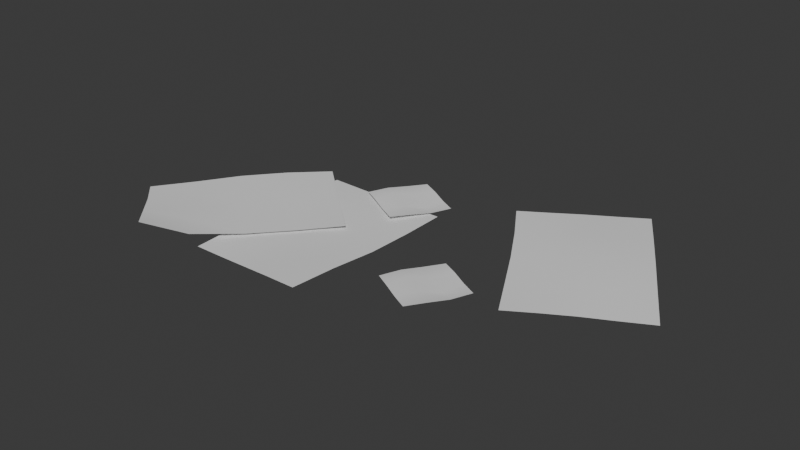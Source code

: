 # Source: scattered_pages.blend  (saved by Blender 4.3.34; exported with 4.5.12 LTS)
import bpy
from mathutils import Matrix  # noqa: F401  (used for matrix-valued properties, if any)

bpy.ops.wm.read_factory_settings(use_empty=True)
scene = bpy.context.scene
scene.name = 'Scene'

# ---- collections
col_collection = bpy.data.collections.new('Collection'); scene.collection.children.link(col_collection)

# ---- world
world_world = bpy.data.worlds.new('World'); scene.world = world_world
world_world.use_nodes = True; world_world.node_tree.nodes.clear()
_N = world_world.node_tree.nodes; _L = world_world.node_tree.links
n0 = _N.new('ShaderNodeOutputWorld'); n0.name = 'World Output'; n0.location = (300, 300)
n1 = _N.new('ShaderNodeBackground'); n1.name = 'Background'; n1.location = (10, 300)
n1.inputs[0].default_value = (0.05088, 0.05088, 0.05088, 1.0)
_L.new(n1.outputs[0], n0.inputs[0])
n0.is_active_output = True
world_world.color = (0.05088, 0.05088, 0.05088)
world_world.sun_shadow_jitter_overblur = 0.0

# ---- meshes
me_plane = bpy.data.meshes.new('Plane')
me_plane.from_pydata([(-1.0, -1.0, 0.0003078), (0.9384, -1.066, 0.01182), (-0.9841, 0.9963, 0.001847), (0.9997, 0.9987, 0.001353), (-0.9777, 0.4909, 0.006452), (-0.9852, -0.008547, 0.006799), (-0.9967, -0.5031, 0.002718), (0.9575, -0.5457, 0.008284), (0.9897, -0.01149, 0.002536), (0.9997, 0.4988, 0.001204), (-0.5073, -1.008, 0.0018), (-0.02855, -1.031, 0.005743), (0.4489, -1.055, 0.009848), (0.501, 0.9994, 0.0005122), (0.006807, 0.9987, 0.0005005), (-0.4868, 0.9974, 0.001076), (0.4649, -0.5384, 0.007492), (-0.01783, -0.5209, 0.005079), (-0.5007, -0.506, 0.003205), (0.4935, -0.009626, 0.003212), (0.004577, -0.00632, 0.004343), (-0.4879, -0.007586, 0.006155), (0.5024, 0.4979, 0.001826), (0.01018, 0.4952, 0.00359), (-0.4815, 0.4924, 0.005491)], [], [(22, 9, 3, 13), (12, 1, 7, 16), (16, 7, 8, 19), (19, 8, 9, 22), (5, 21, 24, 4), (21, 20, 23, 24), (20, 19, 22, 23), (6, 18, 21, 5), (18, 17, 20, 21), (17, 16, 19, 20), (0, 10, 18, 6), (10, 11, 17, 18), (11, 12, 16, 17), (4, 24, 15, 2), (24, 23, 14, 15), (23, 22, 13, 14)])
me_plane.polygons.foreach_set('use_smooth', [True] * 16)
_uv = me_plane.uv_layers.new(name='UVMap')
_uv.uv.foreach_set('vector', [0.6579, 0.7438, 0.8217, 0.7438, 0.8217, 0.9799, 0.6579, 0.9799, 0.6579, 0.02633, 0.8217, 0.02633, 0.8217, 0.2652, 0.6579, 0.2652, 0.6579, 0.2652, 0.8217, 0.2652, 0.8217, 0.5073, 0.6579, 0.5073, 0.6579, 0.5073, 0.8217, 0.5073, 0.8217, 0.7438, 0.6579, 0.7438, 0.1718, 0.5073, 0.3359, 0.5073, 0.3359, 0.7438, 0.1718, 0.7438, 0.3359, 0.5073, 0.497, 0.5073, 0.497, 0.7438, 0.3359, 0.7438, 0.497, 0.5073, 0.6579, 0.5073, 0.6579, 0.7438, 0.497, 0.7438, 0.1718, 0.2652, 0.3359, 0.2652, 0.3359, 0.5073, 0.1718, 0.5073, 0.3359, 0.2652, 0.497, 0.2652, 0.497, 0.5073, 0.3359, 0.5073, 0.497, 0.2652, 0.6579, 0.2652, 0.6579, 0.5073, 0.497, 0.5073, 0.1718, 0.02633, 0.3359, 0.02633, 0.3359, 0.2652, 0.1718, 0.2652, 0.3359, 0.02633, 0.497, 0.02633, 0.497, 0.2652, 0.3359, 0.2652, 0.497, 0.02633, 0.6579, 0.02633, 0.6579, 0.2652, 0.497, 0.2652, 0.1718, 0.7438, 0.3359, 0.7438, 0.3359, 0.9799, 0.1718, 0.9799, 0.3359, 0.7438, 0.497, 0.7438, 0.497, 0.9799, 0.3359, 0.9799, 0.497, 0.7438, 0.6579, 0.7438, 0.6579, 0.9799, 0.497, 0.9799])
me_plane.update()
me_plane_001 = bpy.data.meshes.new('Plane.001')
me_plane_001.from_pydata([(-1.0, -1.0, 0.0003078), (0.8281, -1.018, 0.02776), (-0.9841, 0.9963, 0.001847), (0.9997, 0.9987, 0.001353), (-0.9777, 0.4909, 0.006452), (-0.9852, -0.008547, 0.006799), (-0.9967, -0.5031, 0.002718), (0.9575, -0.5457, 0.008284), (0.9897, -0.01149, 0.002536), (0.9997, 0.4988, 0.001204), (-0.5073, -1.008, 0.0018), (-0.02855, -1.031, 0.005743), (0.4489, -1.055, 0.009848), (0.501, 0.9994, 0.0005122), (0.006807, 0.9987, 0.0005005), (-0.4868, 0.9974, 0.001076), (0.4649, -0.5384, 0.007492), (-0.01783, -0.5209, 0.005079), (-0.5007, -0.506, 0.003205), (0.4935, -0.009626, 0.003212), (0.004577, -0.00632, 0.004343), (-0.4879, -0.007586, 0.006155), (0.5024, 0.4979, 0.001826), (0.01018, 0.4952, 0.00359), (-0.4815, 0.4924, 0.005491)], [], [(22, 9, 3, 13), (12, 7, 16), (16, 7, 8, 19), (19, 8, 9, 22), (5, 21, 24, 4), (21, 20, 23, 24), (20, 19, 22, 23), (6, 18, 21, 5), (18, 17, 20, 21), (17, 16, 19, 20), (0, 10, 18, 6), (10, 11, 17, 18), (11, 12, 16, 17), (4, 24, 15, 2), (24, 23, 14, 15), (23, 22, 13, 14), (7, 12, 1)])
me_plane_001.polygons.foreach_set('use_smooth', [True] * 17)
_uv = me_plane_001.uv_layers.new(name='UVMap')
_uv.uv.foreach_set('vector', [0.6699, 0.7463, 0.8265, 0.7463, 0.8265, 0.9902, 0.6699, 0.9902, 0.6699, 0.009938, 0.8265, 0.2523, 0.6699, 0.2523, 0.6699, 0.2523, 0.8265, 0.2523, 0.8265, 0.5012, 0.6699, 0.5012, 0.6699, 0.5012, 0.8265, 0.5012, 0.8265, 0.7463, 0.6699, 0.7463, 0.1666, 0.5012, 0.3364, 0.5012, 0.3364, 0.7463, 0.1666, 0.7463, 0.3364, 0.5012, 0.5032, 0.5012, 0.5032, 0.7463, 0.3364, 0.7463, 0.5032, 0.5012, 0.6699, 0.5012, 0.6699, 0.7463, 0.5032, 0.7463, 0.1666, 0.2523, 0.3364, 0.2523, 0.3364, 0.5012, 0.1666, 0.5012, 0.3364, 0.2523, 0.5032, 0.2523, 0.5032, 0.5012, 0.3364, 0.5012, 0.5032, 0.2523, 0.6699, 0.2523, 0.6699, 0.5012, 0.5032, 0.5012, 0.1666, 0.009938, 0.3364, 0.009938, 0.3364, 0.2523, 0.1666, 0.2523, 0.3364, 0.009938, 0.5032, 0.009938, 0.5032, 0.2523, 0.3364, 0.2523, 0.5032, 0.009938, 0.6699, 0.009938, 0.6699, 0.2523, 0.5032, 0.2523, 0.1666, 0.7463, 0.3364, 0.7463, 0.3364, 0.9902, 0.1666, 0.9902, 0.3364, 0.7463, 0.5032, 0.7463, 0.5032, 0.9902, 0.3364, 0.9902, 0.5032, 0.7463, 0.6699, 0.7463, 0.6699, 0.9902, 0.5032, 0.9902, 0.8265, 0.2523, 0.6699, 0.009938, 0.8265, 0.009938])
me_plane_001.update()
me_plane_002 = bpy.data.meshes.new('Plane.002')
me_plane_002.from_pydata([(-0.992, -1.0, -0.001455), (0.9833, -1.075, 0.002226), (-0.9499, 0.9568, 0.002193), (0.9996, 0.9985, 0.001555), (-0.9285, 0.4622, 0.002416), (-0.9361, -0.01777, -0.0004659), (-0.9652, -0.5048, -0.002588), (0.9864, -0.5541, 0.004425), (0.9932, -0.01677, 0.005625), (0.9985, 0.4962, 0.003833), (-0.4954, -1.01, 1.103e-05), (-0.006154, -1.036, 0.002041), (0.4861, -1.063, 0.002551), (0.5035, 0.9932, 0.001418), (0.01951, 0.9785, 0.002298), (-0.4598, 0.9636, 0.002377), (0.4902, -0.548, 0.006443), (0.006975, -0.5291, 0.004803), (-0.4732, -0.5108, 0.001141), (0.5001, -0.01771, 0.008406), (0.0236, -0.01566, 0.007462), (-0.45, -0.0182, 0.003848), (0.5031, 0.4908, 0.00601), (0.02806, 0.478, 0.006309), (-0.443, 0.4661, 0.004794)], [], [(22, 9, 3, 13), (12, 1, 7, 16), (16, 7, 8, 19), (19, 8, 9, 22), (5, 21, 24, 4), (21, 20, 23, 24), (20, 19, 22, 23), (6, 18, 21, 5), (18, 17, 20, 21), (17, 16, 19, 20), (0, 10, 18, 6), (10, 11, 17, 18), (11, 12, 16, 17), (4, 24, 15, 2), (24, 23, 14, 15), (23, 22, 13, 14)])
me_plane_002.polygons.foreach_set('use_smooth', [True] * 16)
_uv = me_plane_002.uv_layers.new(name='UVMap')
_uv.uv.foreach_set('vector', [0.6967, 0.7385, 0.862, 0.7385, 0.862, 0.973, 0.6967, 0.973, 0.6967, 0.0245, 0.862, 0.0245, 0.862, 0.2637, 0.6967, 0.2637, 0.6967, 0.2637, 0.862, 0.2637, 0.862, 0.5048, 0.6967, 0.5048, 0.6967, 0.5048, 0.862, 0.5048, 0.862, 0.7385, 0.6967, 0.7385, 0.2137, 0.5048, 0.3761, 0.5048, 0.3761, 0.7385, 0.2137, 0.7385, 0.3761, 0.5048, 0.5345, 0.5048, 0.5345, 0.7385, 0.3761, 0.7385, 0.5345, 0.5048, 0.6967, 0.5048, 0.6967, 0.7385, 0.5345, 0.7385, 0.2137, 0.2637, 0.3761, 0.2637, 0.3761, 0.5048, 0.2137, 0.5048, 0.3761, 0.2637, 0.5345, 0.2637, 0.5345, 0.5048, 0.3761, 0.5048, 0.5345, 0.2637, 0.6967, 0.2637, 0.6967, 0.5048, 0.5345, 0.5048, 0.2137, 0.0245, 0.3761, 0.0245, 0.3761, 0.2637, 0.2137, 0.2637, 0.3761, 0.0245, 0.5345, 0.0245, 0.5345, 0.2637, 0.3761, 0.2637, 0.5345, 0.0245, 0.6967, 0.0245, 0.6967, 0.2637, 0.5345, 0.2637, 0.2137, 0.7385, 0.3761, 0.7385, 0.3761, 0.973, 0.2137, 0.973, 0.3761, 0.7385, 0.5345, 0.7385, 0.5345, 0.973, 0.3761, 0.973, 0.5345, 0.7385, 0.6967, 0.7385, 0.6967, 0.973, 0.5345, 0.973])
me_plane_002.update()
me_plane_003 = bpy.data.meshes.new('Plane.003')
me_plane_003.from_pydata([(-1.0, -1.0, 6.575e-05), (1.001, -1.002, 0.002898), (-1.001, 1.002, -0.002652), (1.0, 1.0, -7.685e-05), (-1.001, 0.3335, -0.0006207), (-1.012, -0.3417, 0.001806), (1.001, -0.3337, 0.0006727), (1.005, 0.3384, -0.002145), (-0.3452, -1.008, 0.001806), (0.3332, -1.001, 0.0008155), (0.3387, 1.005, -0.002146), (-0.3334, 1.001, -0.0007642), (0.3266, -0.3369, -0.0002184), (-0.3792, -0.3656, 0.006967), (0.3537, 0.3526, -0.008225), (-0.3402, 0.3297, -0.0002341)], [], [(14, 7, 3, 10), (9, 1, 6, 12), (12, 6, 7, 14), (5, 13, 15, 4), (13, 12, 14, 15), (0, 8, 13, 5), (8, 9, 12, 13), (4, 15, 11, 2), (15, 14, 10, 11)])
me_plane_003.polygons.foreach_set('use_smooth', [True] * 9)
_uv = me_plane_003.uv_layers.new(name='UVMap')
_uv.uv.foreach_set('vector', [0.6667, 0.6667, 1.0, 0.6667, 1.0, 1.0, 0.6667, 1.0, 0.6667, 0.0, 1.0, 0.0, 1.0, 0.3333, 0.6667, 0.3333, 0.6667, 0.3333, 1.0, 0.3333, 1.0, 0.6667, 0.6667, 0.6667, 0.0, 0.3333, 0.3333, 0.3333, 0.3333, 0.6667, 0.0, 0.6667, 0.3333, 0.3333, 0.6667, 0.3333, 0.6667, 0.6667, 0.3333, 0.6667, 0.0, 0.0, 0.3333, 0.0, 0.3333, 0.3333, 0.0, 0.3333, 0.3333, 0.0, 0.6667, 0.0, 0.6667, 0.3333, 0.3333, 0.3333, 0.0, 0.6667, 0.3333, 0.6667, 0.3333, 1.0, 0.0, 1.0, 0.3333, 0.6667, 0.6667, 0.6667, 0.6667, 1.0, 0.3333, 1.0])
me_plane_003.update()
me_plane_004 = bpy.data.meshes.new('Plane.004')
me_plane_004.from_pydata([(-1.0, -1.0, 6.575e-05), (1.001, -1.002, 0.002898), (-1.001, 1.002, -0.002652), (1.0, 1.0, -7.685e-05), (-1.001, 0.3335, -0.0006207), (-1.012, -0.3417, 0.001806), (1.001, -0.3337, 0.0006727), (1.005, 0.3384, -0.002145), (-0.3452, -1.008, 0.001806), (0.3332, -1.001, 0.0008155), (0.3387, 1.005, -0.002146), (-0.3334, 1.001, -0.0007642), (0.3266, -0.3369, -0.0002184), (-0.3792, -0.3656, 0.006967), (0.3537, 0.3526, -0.008225), (-0.3402, 0.3297, -0.0002341)], [], [(14, 7, 3, 10), (9, 1, 6, 12), (12, 6, 7, 14), (5, 13, 15, 4), (13, 12, 14, 15), (0, 8, 13, 5), (8, 9, 12, 13), (4, 15, 11, 2), (15, 14, 10, 11)])
me_plane_004.polygons.foreach_set('use_smooth', [True] * 9)
_uv = me_plane_004.uv_layers.new(name='UVMap')
_uv.uv.foreach_set('vector', [0.6667, 0.6667, 1.0, 0.6667, 1.0, 1.0, 0.6667, 1.0, 0.6667, 0.0, 1.0, 0.0, 1.0, 0.3333, 0.6667, 0.3333, 0.6667, 0.3333, 1.0, 0.3333, 1.0, 0.6667, 0.6667, 0.6667, 0.0, 0.3333, 0.3333, 0.3333, 0.3333, 0.6667, 0.0, 0.6667, 0.3333, 0.3333, 0.6667, 0.3333, 0.6667, 0.6667, 0.3333, 0.6667, 0.0, 0.0, 0.3333, 0.0, 0.3333, 0.3333, 0.0, 0.3333, 0.3333, 0.0, 0.6667, 0.0, 0.6667, 0.3333, 0.3333, 0.3333, 0.0, 0.6667, 0.3333, 0.6667, 0.3333, 1.0, 0.0, 1.0, 0.3333, 0.6667, 0.6667, 0.6667, 0.6667, 1.0, 0.3333, 1.0])
me_plane_004.update()

# ---- objects
ob_a4_page = bpy.data.objects.new('A4_page', me_plane)
ob_a4_page_001 = bpy.data.objects.new('A4_page.001', me_plane_001)
ob_a4_page_002 = bpy.data.objects.new('A4_page.002', me_plane_002)
ob_plane = bpy.data.objects.new('Plane', me_plane_003)
ob_plane_001 = bpy.data.objects.new('Plane.001', me_plane_004)

# ---- transforms, parenting, visibility, modifiers, constraints
ob_a4_page.location = (0.0, 0.0, 0.0)
ob_a4_page.scale = (0.105, 0.1485, 1.0)
ob_a4_page_001.location = (-0.1482, -0.01717, 0.002665)
ob_a4_page_001.rotation_euler = (0.02217, -0.02279, -0.7302)
ob_a4_page_001.scale = (0.105, 0.1485, 1.0)
ob_a4_page_002.location = (0.3453, 0.1694, 0.0)
ob_a4_page_002.rotation_euler = (0.0, -0.0, 0.5361)
ob_a4_page_002.scale = (0.105, 0.1485, 1.0)
ob_plane.location = (0.04115, 0.1575, 0.006363)
ob_plane.rotation_euler = (0.0, -0.0, -0.5223)
ob_plane.scale = (0.05, 0.05, 1.0)
ob_plane_001.location = (0.2183, -0.02373, 0.001338)
ob_plane_001.rotation_euler = (0.03308, -0.04433, -0.5364)
ob_plane_001.scale = (0.05, 0.05, 1.0)

# ---- collection membership
col_collection.objects.link(ob_a4_page)
col_collection.objects.link(ob_a4_page_001)
col_collection.objects.link(ob_a4_page_002)
col_collection.objects.link(ob_plane)
col_collection.objects.link(ob_plane_001)

# ---- scene / render settings (as saved in the file)
scene.frame_start = 1; scene.frame_end = 250; scene.frame_set(1)
scene.render.engine = 'BLENDER_EEVEE_NEXT'
bpy.context.view_layer.update()

# ---- added for rendering (the .blend has no active camera and no usable light): camera, sun
cam_auto = bpy.data.cameras.new('AutoCamera')
cam_auto.lens = 50.0
cam_auto.sensor_width = 36.0
cam_auto.clip_end = 1000.0
ob_auto_camera = bpy.data.objects.new('AutoCamera', cam_auto)
scene.collection.objects.link(ob_auto_camera)
ob_auto_camera.location = (1.03167, -1.05352, 0.763848)
ob_auto_camera.rotation_euler = (1.09748, -7.21219e-08, 0.694738)
scene.camera = ob_auto_camera
light_auto_sun = bpy.data.lights.new('AutoSun', 'SUN')
light_auto_sun.energy = 3.0
light_auto_sun.angle = 0.0523599
ob_auto_sun = bpy.data.objects.new('AutoSun', light_auto_sun)
scene.collection.objects.link(ob_auto_sun)
ob_auto_sun.rotation_euler = (0.872665, 0.174533, 0.523599)
bpy.context.view_layer.update()
